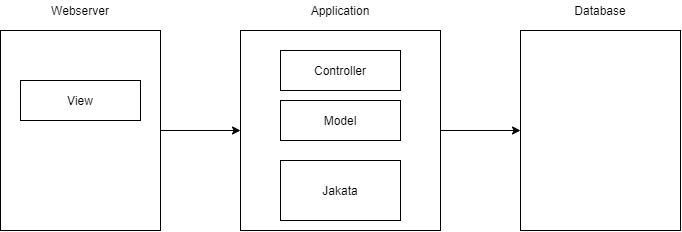

The diagram above was exported from draw.io. Its source (the exported page's mxGraphModel, read from the mxfile embedded in the PNG):
<mxGraphModel dx="865" dy="456" grid="1" gridSize="10" guides="1" tooltips="1" connect="1" arrows="1" fold="1" page="1" pageScale="1" pageWidth="827" pageHeight="1169" math="0" shadow="0">
  <root>
    <mxCell id="0" />
    <mxCell id="1" parent="0" />
    <mxCell id="dJYVq70UkIzGNDDuJGJt-16" style="edgeStyle=orthogonalEdgeStyle;rounded=0;orthogonalLoop=1;jettySize=auto;html=1;entryX=0;entryY=0.5;entryDx=0;entryDy=0;" edge="1" parent="1" source="dJYVq70UkIzGNDDuJGJt-1" target="dJYVq70UkIzGNDDuJGJt-2">
      <mxGeometry relative="1" as="geometry" />
    </mxCell>
    <mxCell id="dJYVq70UkIzGNDDuJGJt-1" value="" style="rounded=0;whiteSpace=wrap;html=1;" vertex="1" parent="1">
      <mxGeometry x="80" y="80" width="160" height="200" as="geometry" />
    </mxCell>
    <mxCell id="dJYVq70UkIzGNDDuJGJt-17" style="edgeStyle=orthogonalEdgeStyle;rounded=0;orthogonalLoop=1;jettySize=auto;html=1;exitX=1;exitY=0.5;exitDx=0;exitDy=0;entryX=0;entryY=0.5;entryDx=0;entryDy=0;" edge="1" parent="1" source="dJYVq70UkIzGNDDuJGJt-2" target="dJYVq70UkIzGNDDuJGJt-3">
      <mxGeometry relative="1" as="geometry" />
    </mxCell>
    <mxCell id="dJYVq70UkIzGNDDuJGJt-2" value="" style="rounded=0;whiteSpace=wrap;html=1;" vertex="1" parent="1">
      <mxGeometry x="320" y="80" width="200" height="200" as="geometry" />
    </mxCell>
    <mxCell id="dJYVq70UkIzGNDDuJGJt-3" value="" style="rounded=0;whiteSpace=wrap;html=1;" vertex="1" parent="1">
      <mxGeometry x="600" y="80" width="160" height="200" as="geometry" />
    </mxCell>
    <mxCell id="dJYVq70UkIzGNDDuJGJt-4" value="Webserver" style="text;html=1;strokeColor=none;fillColor=none;align=center;verticalAlign=middle;whiteSpace=wrap;rounded=0;" vertex="1" parent="1">
      <mxGeometry x="140" y="50" width="40" height="20" as="geometry" />
    </mxCell>
    <mxCell id="dJYVq70UkIzGNDDuJGJt-5" value="Application" style="text;html=1;strokeColor=none;fillColor=none;align=center;verticalAlign=middle;whiteSpace=wrap;rounded=0;" vertex="1" parent="1">
      <mxGeometry x="400" y="50" width="40" height="20" as="geometry" />
    </mxCell>
    <mxCell id="dJYVq70UkIzGNDDuJGJt-6" value="Database" style="text;html=1;strokeColor=none;fillColor=none;align=center;verticalAlign=middle;whiteSpace=wrap;rounded=0;" vertex="1" parent="1">
      <mxGeometry x="660" y="50" width="40" height="20" as="geometry" />
    </mxCell>
    <mxCell id="dJYVq70UkIzGNDDuJGJt-7" value="" style="rounded=0;whiteSpace=wrap;html=1;" vertex="1" parent="1">
      <mxGeometry x="360" y="210" width="120" height="60" as="geometry" />
    </mxCell>
    <mxCell id="dJYVq70UkIzGNDDuJGJt-8" value="Jakata" style="text;html=1;strokeColor=none;fillColor=none;align=center;verticalAlign=middle;whiteSpace=wrap;rounded=0;" vertex="1" parent="1">
      <mxGeometry x="400" y="230" width="40" height="20" as="geometry" />
    </mxCell>
    <mxCell id="dJYVq70UkIzGNDDuJGJt-9" value="" style="rounded=0;whiteSpace=wrap;html=1;" vertex="1" parent="1">
      <mxGeometry x="360" y="150" width="120" height="40" as="geometry" />
    </mxCell>
    <mxCell id="dJYVq70UkIzGNDDuJGJt-10" value="Model" style="text;html=1;strokeColor=none;fillColor=none;align=center;verticalAlign=middle;whiteSpace=wrap;rounded=0;" vertex="1" parent="1">
      <mxGeometry x="400" y="160" width="40" height="20" as="geometry" />
    </mxCell>
    <mxCell id="dJYVq70UkIzGNDDuJGJt-11" value="" style="rounded=0;whiteSpace=wrap;html=1;" vertex="1" parent="1">
      <mxGeometry x="360" y="100" width="120" height="40" as="geometry" />
    </mxCell>
    <mxCell id="dJYVq70UkIzGNDDuJGJt-12" value="Controller" style="text;html=1;strokeColor=none;fillColor=none;align=center;verticalAlign=middle;whiteSpace=wrap;rounded=0;" vertex="1" parent="1">
      <mxGeometry x="400" y="110" width="40" height="20" as="geometry" />
    </mxCell>
    <mxCell id="dJYVq70UkIzGNDDuJGJt-13" value="" style="rounded=0;whiteSpace=wrap;html=1;" vertex="1" parent="1">
      <mxGeometry x="100" y="130" width="120" height="40" as="geometry" />
    </mxCell>
    <mxCell id="dJYVq70UkIzGNDDuJGJt-14" value="View" style="text;html=1;strokeColor=none;fillColor=none;align=center;verticalAlign=middle;whiteSpace=wrap;rounded=0;" vertex="1" parent="1">
      <mxGeometry x="140" y="140" width="40" height="20" as="geometry" />
    </mxCell>
  </root>
</mxGraphModel>